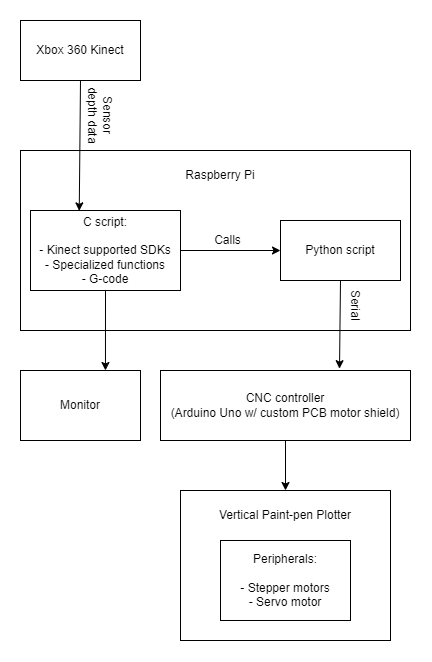

The diagram above was exported from draw.io. Its source (the exported page's mxGraphModel, read from the mxfile embedded in the PNG):
<mxGraphModel dx="875" dy="502" grid="1" gridSize="10" guides="1" tooltips="1" connect="1" arrows="1" fold="1" page="1" pageScale="1" pageWidth="850" pageHeight="1100" math="0" shadow="0">
  <root>
    <mxCell id="0" />
    <mxCell id="1" parent="0" />
    <mxCell id="TPL5sQBkPGudYLi6yrm8-2" value="" style="rounded=0;whiteSpace=wrap;html=1;" parent="1" vertex="1">
      <mxGeometry x="120" y="280" width="390" height="180" as="geometry" />
    </mxCell>
    <mxCell id="TPL5sQBkPGudYLi6yrm8-1" value="Xbox 360 Kinect" style="rounded=0;whiteSpace=wrap;html=1;" parent="1" vertex="1">
      <mxGeometry x="120" y="150" width="120" height="60" as="geometry" />
    </mxCell>
    <mxCell id="TPL5sQBkPGudYLi6yrm8-4" value="Raspberry Pi" style="text;strokeColor=none;align=center;fillColor=none;html=1;verticalAlign=middle;whiteSpace=wrap;rounded=0;" parent="1" vertex="1">
      <mxGeometry x="275" y="290" width="90" height="30" as="geometry" />
    </mxCell>
    <mxCell id="TPL5sQBkPGudYLi6yrm8-6" value="C script:&lt;br&gt;&lt;br&gt;- Kinect supported SDKs&lt;br&gt;- Specialized functions&lt;br&gt;- G-code" style="rounded=0;whiteSpace=wrap;html=1;" parent="1" vertex="1">
      <mxGeometry x="130" y="340" width="150" height="80" as="geometry" />
    </mxCell>
    <mxCell id="TPL5sQBkPGudYLi6yrm8-7" value="Python script" style="rounded=0;whiteSpace=wrap;html=1;" parent="1" vertex="1">
      <mxGeometry x="380" y="350" width="120" height="60" as="geometry" />
    </mxCell>
    <mxCell id="TPL5sQBkPGudYLi6yrm8-13" value="" style="rounded=0;whiteSpace=wrap;html=1;" parent="1" vertex="1">
      <mxGeometry x="280" y="620" width="210" height="150" as="geometry" />
    </mxCell>
    <mxCell id="TPL5sQBkPGudYLi6yrm8-8" value="CNC controller &lt;br&gt;(Arduino Uno w/ custom PCB motor shield)" style="rounded=0;whiteSpace=wrap;html=1;" parent="1" vertex="1">
      <mxGeometry x="260" y="500" width="250" height="70" as="geometry" />
    </mxCell>
    <mxCell id="TPL5sQBkPGudYLi6yrm8-9" value="Peripherals:&lt;br&gt;&lt;br&gt;- Stepper motors&lt;br&gt;- Servo motor" style="rounded=0;whiteSpace=wrap;html=1;" parent="1" vertex="1">
      <mxGeometry x="320" y="670" width="130" height="80" as="geometry" />
    </mxCell>
    <mxCell id="TPL5sQBkPGudYLi6yrm8-14" value="Vertical Paint-pen Plotter" style="text;strokeColor=none;align=center;fillColor=none;html=1;verticalAlign=middle;whiteSpace=wrap;rounded=0;" parent="1" vertex="1">
      <mxGeometry x="310" y="630" width="150" height="30" as="geometry" />
    </mxCell>
    <mxCell id="TPL5sQBkPGudYLi6yrm8-17" value="" style="endArrow=classic;html=1;rounded=0;exitX=0.5;exitY=1;exitDx=0;exitDy=0;entryX=0.5;entryY=0;entryDx=0;entryDy=0;" parent="1" source="TPL5sQBkPGudYLi6yrm8-8" target="TPL5sQBkPGudYLi6yrm8-13" edge="1">
      <mxGeometry width="50" height="50" relative="1" as="geometry">
        <mxPoint x="350" y="700" as="sourcePoint" />
        <mxPoint x="400" y="650" as="targetPoint" />
      </mxGeometry>
    </mxCell>
    <mxCell id="TPL5sQBkPGudYLi6yrm8-18" value="" style="endArrow=classic;html=1;rounded=0;exitX=0.5;exitY=1;exitDx=0;exitDy=0;entryX=0.716;entryY=-0.026;entryDx=0;entryDy=0;entryPerimeter=0;" parent="1" source="TPL5sQBkPGudYLi6yrm8-7" target="TPL5sQBkPGudYLi6yrm8-8" edge="1">
      <mxGeometry width="50" height="50" relative="1" as="geometry">
        <mxPoint x="370" y="600" as="sourcePoint" />
        <mxPoint x="420" y="550" as="targetPoint" />
      </mxGeometry>
    </mxCell>
    <mxCell id="TPL5sQBkPGudYLi6yrm8-19" value="" style="endArrow=classic;html=1;rounded=0;exitX=0.5;exitY=1;exitDx=0;exitDy=0;entryX=0.325;entryY=0.005;entryDx=0;entryDy=0;entryPerimeter=0;" parent="1" source="TPL5sQBkPGudYLi6yrm8-1" target="TPL5sQBkPGudYLi6yrm8-6" edge="1">
      <mxGeometry width="50" height="50" relative="1" as="geometry">
        <mxPoint x="370" y="330" as="sourcePoint" />
        <mxPoint x="170" y="260" as="targetPoint" />
      </mxGeometry>
    </mxCell>
    <mxCell id="TPL5sQBkPGudYLi6yrm8-20" value="" style="endArrow=classic;html=1;rounded=0;exitX=1;exitY=0.5;exitDx=0;exitDy=0;entryX=0;entryY=0.5;entryDx=0;entryDy=0;" parent="1" source="TPL5sQBkPGudYLi6yrm8-6" target="TPL5sQBkPGudYLi6yrm8-7" edge="1">
      <mxGeometry width="50" height="50" relative="1" as="geometry">
        <mxPoint x="350" y="370" as="sourcePoint" />
        <mxPoint x="400" y="320" as="targetPoint" />
      </mxGeometry>
    </mxCell>
    <mxCell id="TPL5sQBkPGudYLi6yrm8-21" value="Calls" style="text;strokeColor=none;align=center;fillColor=none;html=1;verticalAlign=middle;whiteSpace=wrap;rounded=0;" parent="1" vertex="1">
      <mxGeometry x="300" y="360" width="55" height="20" as="geometry" />
    </mxCell>
    <mxCell id="TPL5sQBkPGudYLi6yrm8-22" value="Serial" style="text;strokeColor=none;align=center;fillColor=none;html=1;verticalAlign=middle;whiteSpace=wrap;rounded=0;rotation=90;" parent="1" vertex="1">
      <mxGeometry x="410" y="420" width="90" height="30" as="geometry" />
    </mxCell>
    <mxCell id="TPL5sQBkPGudYLi6yrm8-24" value="Sensor depth data" style="text;strokeColor=none;align=center;fillColor=none;html=1;verticalAlign=middle;whiteSpace=wrap;rounded=0;rotation=90;" parent="1" vertex="1">
      <mxGeometry x="170" y="230" width="60" height="30" as="geometry" />
    </mxCell>
    <mxCell id="kovCW4ljuiS6Z6G5Ct_J-1" value="Monitor" style="rounded=0;whiteSpace=wrap;html=1;" vertex="1" parent="1">
      <mxGeometry x="120" y="500" width="120" height="70" as="geometry" />
    </mxCell>
    <mxCell id="kovCW4ljuiS6Z6G5Ct_J-2" value="" style="endArrow=classic;html=1;rounded=0;exitX=0.5;exitY=1;exitDx=0;exitDy=0;entryX=0.708;entryY=0;entryDx=0;entryDy=0;entryPerimeter=0;" edge="1" parent="1" source="TPL5sQBkPGudYLi6yrm8-6" target="kovCW4ljuiS6Z6G5Ct_J-1">
      <mxGeometry width="50" height="50" relative="1" as="geometry">
        <mxPoint x="360" y="510" as="sourcePoint" />
        <mxPoint x="410" y="460" as="targetPoint" />
      </mxGeometry>
    </mxCell>
  </root>
</mxGraphModel>